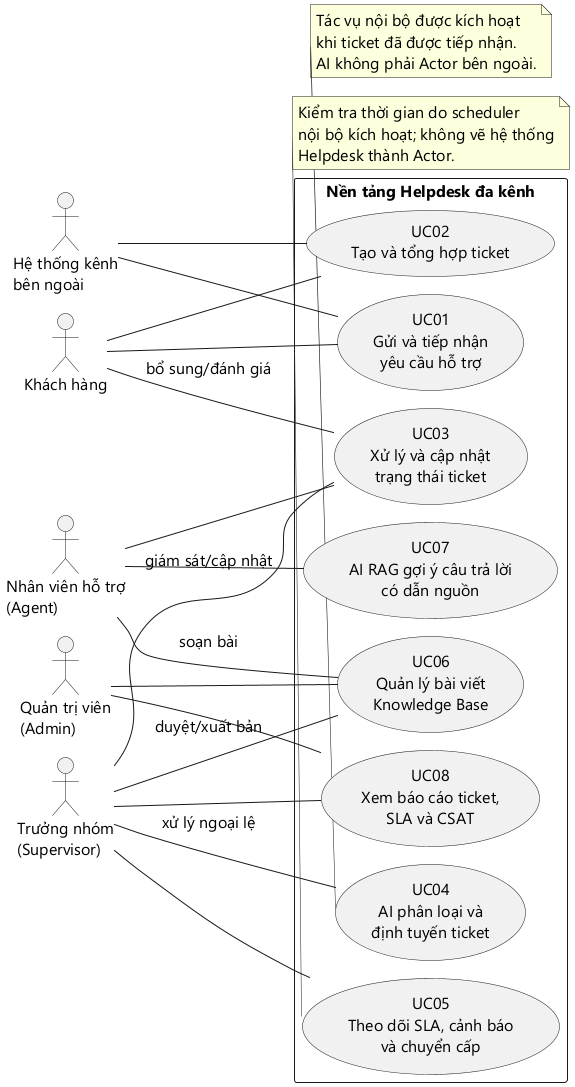

The diagram above was rendered by PlantUML. Its source (embedded in the PNG):
@startuml
!pragma layout smetana
skinparam defaultFontName Segoe UI
skinparam defaultFontSize 16
left to right direction
skinparam packageStyle rectangle
skinparam shadowing false
actor "Khách hàng" as Customer
actor "Nhân viên hỗ trợ\n(Agent)" as Agent
actor "Trưởng nhóm\n(Supervisor)" as Supervisor
actor "Quản trị viên\n(Admin)" as Admin
actor "Hệ thống kênh\nbên ngoài" as Channel
rectangle "Nền tảng Helpdesk đa kênh" {
  usecase "UC01\nGửi và tiếp nhận\nyêu cầu hỗ trợ" as UC01
  usecase "UC02\nTạo và tổng hợp ticket" as UC02
  usecase "UC03\nXử lý và cập nhật\ntrạng thái ticket" as UC03
  usecase "UC04\nAI phân loại và\nđịnh tuyến ticket" as UC04
  usecase "UC05\nTheo dõi SLA, cảnh báo\nvà chuyển cấp" as UC05
  usecase "UC06\nQuản lý bài viết\nKnowledge Base" as UC06
  usecase "UC07\nAI RAG gợi ý câu trả lời\ncó dẫn nguồn" as UC07
  usecase "UC08\nXem báo cáo ticket,\nSLA và CSAT" as UC08
}
Customer -- UC01
Customer -- UC02
Customer -- UC03 : bổ sung/đánh giá
Channel -- UC01
Channel -- UC02
Agent -- UC03
Agent -- UC06 : soạn bài
Agent -- UC07
Supervisor -- UC03 : giám sát/cập nhật
Supervisor -- UC04 : xử lý ngoại lệ
Supervisor -- UC05
Supervisor -- UC06 : duyệt/xuất bản
Supervisor -- UC08
Admin -- UC06
Admin -- UC08
note bottom of UC04
  Tác vụ nội bộ được kích hoạt
  khi ticket đã được tiếp nhận.
  AI không phải Actor bên ngoài.
end note
note bottom of UC05
  Kiểm tra thời gian do scheduler
  nội bộ kích hoạt; không vẽ hệ thống
  Helpdesk thành Actor.
end note
@enduml